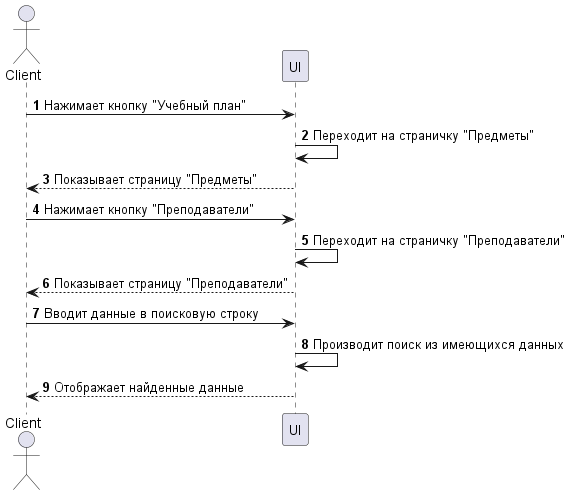

The diagram above was rendered by PlantUML. Its source (embedded in the PNG):
@startuml Поиск  
    autonumber

    actor Client
    
    participant UI

    Client -> UI: Нажимает кнопку "Учебный план"
    UI -> UI: Переходит на страничку "Предметы"
    Client <-- UI: Показывает страницу "Предметы"

    Client -> UI: Нажимает кнопку "Преподаватели"
    UI -> UI: Переходит на страничку "Преподаватели"
    Client <-- UI: Показывает страницу "Преподаватели"

    Client -> UI: Вводит данные в поисковую строку
    UI -> UI: Производит поиск из имеющихся данных
    Client <-- UI: Отображает найденные данные

@enduml